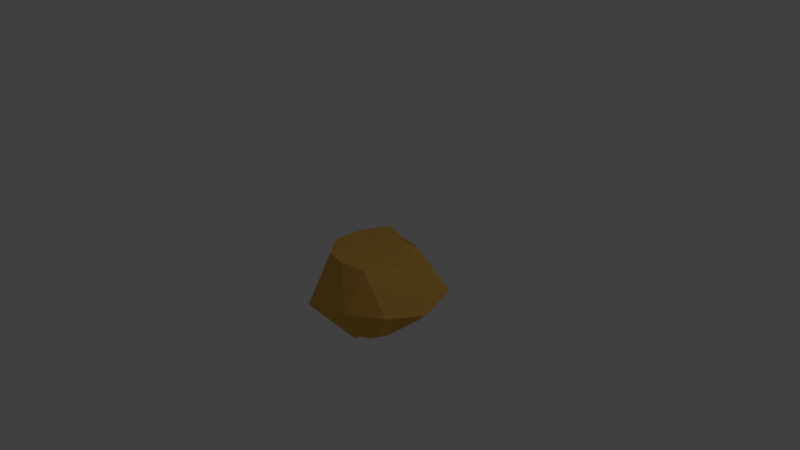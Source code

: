# Source: Boss_Environment7.blend  (saved by Blender 2.71.0; exported with 4.5.12 LTS)
import bpy
from mathutils import Matrix  # noqa: F401  (used for matrix-valued properties, if any)

bpy.ops.wm.read_factory_settings(use_empty=True)
scene = bpy.context.scene
scene.name = 'Scene'

# ---- collections
col_collection_1 = bpy.data.collections.new('Collection 1'); scene.collection.children.link(col_collection_1)

# ---- materials (node trees are filled in below, after node groups)
mat_env_grapplingbossm1 = bpy.data.materials.new('env_grapplingbossm1')
mat_env_grapplingbossm1.alpha_threshold = 0.0
mat_env_grapplingbossm1.use_transparent_shadow = False
mat_env_grapplingbossm1.diffuse_color = (0.7484, 0.4125, 0.07929, 1.0)
mat_env_grapplingbossm1.specular_color = (0.7403, 0.7484, 0.2568)
mat_env_grapplingbossm1.roughness = 0.5
mat_env_grapplingbossm1.line_color = (0.0, 0.0, 0.0, 1.0)
mat_env_grapplingbossm2 = bpy.data.materials.new('env_grapplingbossm2')
mat_env_grapplingbossm2.alpha_threshold = 0.0
mat_env_grapplingbossm2.use_transparent_shadow = False
mat_env_grapplingbossm2.diffuse_color = (0.08021, 0.2266, 0.04423, 1.0)
mat_env_grapplingbossm2.specular_color = (0.425, 1.0, 0.2881)
mat_env_grapplingbossm2.roughness = 0.5
mat_env_grapplingbossm2.line_color = (0.0, 0.0, 0.0, 1.0)
mat_env_grapplingbossm3 = bpy.data.materials.new('env_grapplingbossm3')
mat_env_grapplingbossm3.alpha_threshold = 0.0
mat_env_grapplingbossm3.use_transparent_shadow = False
mat_env_grapplingbossm3.diffuse_color = (0.3506, 0.08037, 0.03337, 1.0)
mat_env_grapplingbossm3.specular_color = (0.723, 0.5535, 0.4497)
mat_env_grapplingbossm3.roughness = 0.5
mat_env_grapplingbossm3.line_color = (0.0, 0.0, 0.0, 1.0)

# ---- material node trees

# ---- world
world_world = bpy.data.worlds.new('World'); scene.world = world_world
world_world.color = (0.05088, 0.05088, 0.05088)
world_world.use_sun_shadow = False
world_world.sun_shadow_jitter_overblur = 0.0
world_world.cycles.sampling_method = 'MANUAL'
world_world.cycles.sample_map_resolution = 256

# ---- cameras
cam_camera = bpy.data.cameras.new('Camera')
cam_camera.clip_end = 100.0
cam_camera.lens = 35.0
cam_camera.sensor_width = 32.0
cam_camera.sensor_height = 18.0
cam_camera.ortho_scale = 7.314
cam_camera.dof.focus_distance = 0.0
cam_camera.dof.aperture_fstop = 128.0

# ---- lights
light_lamp = bpy.data.lights.new('Lamp', 'POINT')
light_lamp.transmission_factor = 0.0
light_lamp.cutoff_distance = 30.0
light_lamp.energy = 100.0
light_lamp.shadow_buffer_clip_start = 1.001
light_lamp.shadow_soft_size = 0.1
light_lamp.shadow_maximum_resolution = 0.006
light_lamp.use_absolute_resolution = True
light_lamp.cycles.use_multiple_importance_sampling = False

# ---- meshes
me_cube = bpy.data.meshes.new('Cube')
me_cube.from_pydata([(-0.1127, -0.3931, -1.083), (0.5332, -0.2617, -0.87), (0.2898, -0.7407, -0.4589), (0.9037, 0.04132, -0.5437), (0.1894, 0.3167, -1.05), (-0.5034, 0.1729, -1.203), (-0.5872, -0.2445, -0.6371), (-0.1065, 0.4777, -0.9753), (-0.5995, 0.5908, -0.6332), (0.3113, 0.8517, -0.5138), (0.4346, -0.1404, 0.04479), (0.4777, 0.1733, 0.06809), (-0.03683, -0.5147, 0.07133), (0.3317, -0.4582, 0.06378), (-0.5636, -0.1675, 0.05918), (-0.3251, -0.4551, 0.05891), (-0.2811, 0.5457, 0.1163), (-0.5636, 0.1879, 0.05918), (0.3013, 0.4621, 0.0557), (-0.01675, 0.5045, 0.06972), (0.375, -0.2763, 0.05709), (-0.1945, -0.4484, 0.05593), (-0.5058, 0.01021, 0.05918), (-0.1677, 0.458, 0.05243), (0.3752, 0.295, 0.05639), (0.07688, -0.2774, 0.05918), (0.2858, 0.01021, 0.05918), (-0.2612, -0.1675, 0.05918), (-0.2612, 0.1879, 0.05918), (0.07688, 0.2978, 0.05918), (-0.01656, 0.01021, 0.05918), (0.4775, 0.01328, 0.04485), (0.1375, 0.4786, 0.04532), (-0.4389, 0.3116, 0.03747), (-0.4111, -0.2922, 0.05911), (0.1403, -0.4775, 0.05805), (0.8341, 0.5419, -0.4136), (-0.218, 1.028, -0.4899), (-0.8762, 0.08632, -0.5101), (-0.4592, -0.7469, -0.6383), (0.7409, -0.4835, -0.4387), (0.0007016, -0.1044, -1.252), (0.1109, -0.4722, -1.018), (0.365, -0.4327, -0.8737), (0.27, -0.6141, -0.6485), (-0.3069, 0.03519, -1.139), (0.6371, -0.5007, -0.725), (0.76, -0.1265, -0.677), (-0.01026, 0.2789, -1.149), (0.1624, 0.1595, -1.094), (-0.5282, 0.8372, -0.486), (-0.8549, 0.4777, -0.6159), (0.517, 0.4228, -0.5619), (0.5901, 0.2202, -0.8361)], [], [(5, 45, 6), (32, 23, 29), (14, 6, 15), (7, 5, 8), (27, 25, 30), (33, 22, 28), (47, 1, 4), (26, 29, 30), (17, 22, 33), (17, 14, 22), (12, 2, 13), (18, 19, 32), (46, 1, 47), (41, 1, 0), (0, 39, 6), (18, 9, 19), (10, 31, 20), (14, 34, 22), (10, 11, 31), (19, 23, 32), (27, 21, 25), (21, 35, 25), (6, 39, 15), (11, 24, 31), (11, 18, 24), (23, 33, 28), (19, 16, 23), (39, 2, 12), (9, 37, 19), (10, 3, 11), (3, 36, 11), (4, 7, 9), (28, 22, 27), (16, 17, 33), (2, 0, 42, 44), (53, 4, 52), (41, 5, 48), (7, 37, 9), (16, 8, 17), (38, 6, 14), (1, 41, 49), (2, 40, 13), (40, 3, 10), (36, 18, 11), (38, 14, 17), (1, 46, 2), (25, 20, 26), (13, 20, 35), (20, 31, 26), (41, 48, 49), (40, 10, 13), (39, 12, 15), (35, 20, 25), (37, 16, 19), (37, 50, 16), (8, 5, 51), (5, 41, 45), (12, 13, 35), (0, 2, 39), (29, 23, 28), (34, 21, 27), (29, 28, 30), (37, 7, 50), (18, 32, 24), (16, 33, 23), (8, 51, 17), (5, 6, 38), (14, 15, 34), (26, 24, 29), (24, 32, 29), (4, 9, 52), (13, 10, 20), (28, 27, 30), (15, 21, 34), (22, 34, 27), (12, 35, 21), (25, 26, 30), (31, 24, 26), (15, 12, 21), (36, 9, 18), (42, 43, 44), (0, 1, 43, 42), (1, 2, 44, 43), (45, 0, 6), (41, 0, 45), (46, 40, 2), (40, 46, 47, 3), (47, 4, 53), (48, 7, 4, 49), (5, 7, 48), (4, 1, 49), (7, 8, 50), (50, 8, 16), (51, 38, 17), (5, 38, 51), (3, 53, 52, 36), (3, 47, 53), (9, 36, 52)])
me_cube.materials.append(mat_env_grapplingbossm1)
me_cube.materials.append(mat_env_grapplingbossm2)
me_cube.materials.append(mat_env_grapplingbossm3)
me_cube.use_remesh_preserve_volume = False
me_cube.use_remesh_preserve_attributes = False
me_cube.use_mirror_vertex_groups = False
me_cube.update()

# ---- objects
ob_rock = bpy.data.objects.new('Rock', me_cube)
ob_lamp = bpy.data.objects.new('Lamp', light_lamp)
ob_camera = bpy.data.objects.new('Camera', cam_camera)

# ---- transforms, parenting, visibility, modifiers, constraints
ob_rock.location = (0.0, 0.0, 0.0)
ob_rock.lock_rotations_4d = False
ob_rock.empty_display_type = 'ARROWS'
ob_rock.lineart.crease_threshold = 0.0
ob_lamp.location = (4.076, 1.005, 5.904)
ob_lamp.rotation_euler = (0.6503, 0.05522, 1.866)
ob_lamp.lock_rotations_4d = False
ob_lamp.empty_display_type = 'ARROWS'
ob_lamp.color = (0.0, 0.0, 0.0, 0.0)
ob_lamp.lineart.crease_threshold = 0.0
ob_camera.location = (7.481, -6.508, 5.344)
ob_camera.rotation_euler = (1.109, 0.01082, 0.8149)
ob_camera.lock_rotations_4d = False
ob_camera.empty_display_type = 'ARROWS'
ob_camera.color = (0.0, 0.0, 0.0, 0.0)
ob_camera.display_type = 'WIRE'
ob_camera.lineart.crease_threshold = 0.0

# ---- collection membership
col_collection_1.objects.link(ob_rock)
col_collection_1.objects.link(ob_lamp)
col_collection_1.objects.link(ob_camera)

# ---- scene / render settings (as saved in the file)
scene.camera = ob_camera
scene.frame_start = 1; scene.frame_end = 250; scene.frame_set(1)
scene.render.engine = 'BLENDER_EEVEE_NEXT'
scene.render.resolution_percentage = 50
scene.render.dither_intensity = 0.0
scene.cycles.use_denoising = False
scene.cycles.samples = 10
scene.cycles.sampling_pattern = 'TABULATED_SOBOL'
scene.cycles.light_sampling_threshold = 0.0
scene.cycles.use_adaptive_sampling = False
scene.cycles.use_light_tree = False
scene.cycles.blur_glossy = 0.0
scene.cycles.volume_bounces = 1
scene.cycles.pixel_filter_type = 'GAUSSIAN'
scene.cycles.sample_clamp_indirect = 0.0
scene.view_settings.view_transform = 'Standard'
bpy.context.view_layer.update()
